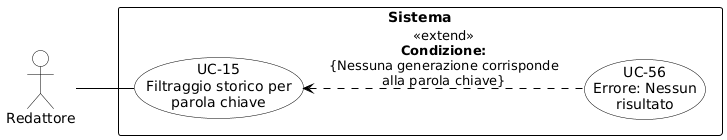

The diagram above was rendered by PlantUML. Its source (embedded in the PNG):
@startuml
skinparam shadowing false
skinparam defaultFontName Arial
left to right direction
skinparam nodesep 15
skinparam ranksep 50

skinparam usecase {
    BackgroundColor white
    BorderColor black
    ArrowColor black
}
skinparam actor {
    BackgroundColor white
    BorderColor black
}
skinparam rectangle {
    BorderColor black
    FontStyle bold
}

actor "Redattore" as R

rectangle "Sistema" {
    usecase "UC-15\nFiltraggio storico per\nparola chiave" as UC15
    usecase "UC-56\nErrore: Nessun\nrisultato" as UC56

    UC15 <.. UC56 : <<extend>>\n**Condizione:**\n{Nessuna generazione corrisponde\nalla parola chiave}
}

R -- UC15
@enduml